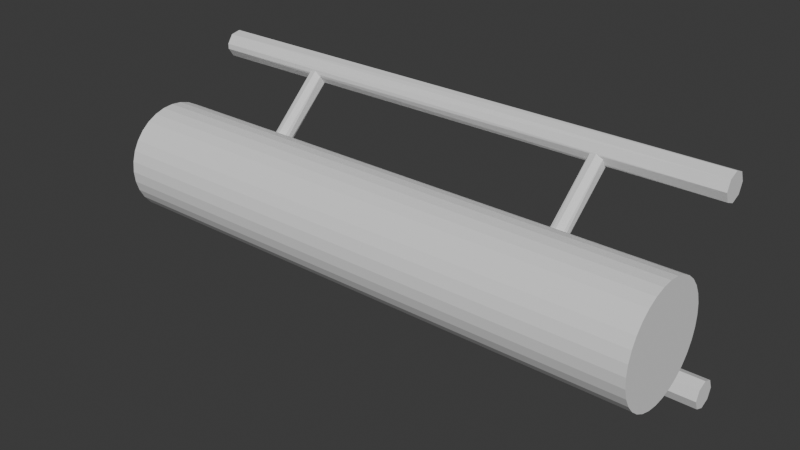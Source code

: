 # Source: Flat_1.blend  (saved by Blender 4.0.36; exported with 4.5.12 LTS)
import bpy
from mathutils import Matrix  # noqa: F401  (used for matrix-valued properties, if any)

bpy.ops.wm.read_factory_settings(use_empty=True)
scene = bpy.context.scene
scene.name = 'Scene'

# ---- world
world_world = bpy.data.worlds.new('World'); scene.world = world_world
world_world.use_nodes = True; world_world.node_tree.nodes.clear()
_N = world_world.node_tree.nodes; _L = world_world.node_tree.links
n0 = _N.new('ShaderNodeOutputWorld'); n0.name = 'World Output'; n0.location = (300, 300)
n1 = _N.new('ShaderNodeBackground'); n1.name = 'Background'; n1.location = (10, 300)
n1.inputs[0].default_value = (0.05088, 0.05088, 0.05088, 1.0)
_L.new(n1.outputs[0], n0.inputs[0])
n0.is_active_output = True
world_world.color = (0.05088, 0.05088, 0.05088)
world_world.use_sun_shadow = False
world_world.sun_shadow_jitter_overblur = 0.0

# ---- meshes
me_cylinder = bpy.data.meshes.new('Cylinder')
me_cylinder.from_pydata([(-5.455e-07, 0.7851, -1.044e-08), (-7.835, 0.7851, 3.32e-07), (-5.174e-07, 0.77, 0.03829), (-7.835, 0.77, 0.03829), (-4.877e-07, 0.7253, 0.07511), (-7.835, 0.7253, 0.07511), (-4.576e-07, 0.6527, 0.109), (-7.835, 0.6528, 0.109), (-4.283e-07, 0.5551, 0.1388), (-7.835, 0.5551, 0.1388), (-4.008e-07, 0.4362, 0.1632), (-7.835, 0.4362, 0.1632), (-3.763e-07, 0.3004, 0.1813), (-7.835, 0.3004, 0.1813), (-3.556e-07, 0.1532, 0.1925), (-7.835, 0.1532, 0.1925), (-3.396e-07, 1.531e-07, 0.1963), (-7.835, -5.319e-07, 0.1963), (-3.288e-07, -0.1532, 0.1925), (-7.835, -0.1532, 0.1925), (-3.238e-07, -0.3004, 0.1813), (-7.835, -0.3004, 0.1813), (-3.246e-07, -0.4362, 0.1632), (-7.835, -0.4362, 0.1632), (-3.312e-07, -0.5551, 0.1388), (-7.835, -0.5551, 0.1388), (-3.435e-07, -0.6528, 0.109), (-7.835, -0.6528, 0.109), (-3.609e-07, -0.7253, 0.07511), (-7.835, -0.7253, 0.07511), (-3.827e-07, -0.77, 0.03829), (-7.835, -0.77, 0.03829), (-4.082e-07, -0.7851, 6.716e-09), (-7.835, -0.7851, 3.492e-07), (-4.363e-07, -0.77, -0.03829), (-7.835, -0.77, -0.03829), (-4.66e-07, -0.7253, -0.07511), (-7.835, -0.7253, -0.07511), (-4.96e-07, -0.6528, -0.109), (-7.835, -0.6528, -0.109), (-5.254e-07, -0.5551, -0.1388), (-7.835, -0.5551, -0.1388), (-5.528e-07, -0.4362, -0.1632), (-7.835, -0.4362, -0.1632), (-5.774e-07, -0.3004, -0.1813), (-7.835, -0.3004, -0.1813), (-5.981e-07, -0.1532, -0.1925), (-7.835, -0.1532, -0.1925), (-6.141e-07, 8.443e-08, -0.1963), (-7.835, -6.005e-07, -0.1963), (-6.249e-07, 0.1532, -0.1925), (-7.835, 0.1532, -0.1925), (-6.299e-07, 0.3004, -0.1813), (-7.835, 0.3004, -0.1813), (-6.291e-07, 0.4362, -0.1632), (-7.835, 0.4362, -0.1632), (-6.224e-07, 0.5551, -0.1388), (-7.835, 0.5551, -0.1388), (-6.102e-07, 0.6527, -0.109), (-7.835, 0.6528, -0.109), (-5.928e-07, 0.7253, -0.07511), (-7.835, 0.7253, -0.07511), (-5.709e-07, 0.77, -0.03829), (-7.835, 0.77, -0.03829), (-0.00596, 1.518, 0.3395), (-7.837, 1.485, 0.3665), (-0.00596, 1.461, 0.3739), (-7.837, 1.362, 0.3872), (-0.00596, 1.324, 0.3881), (-7.837, 1.216, 0.3799), (-0.00596, 1.186, 0.3739), (-7.837, 1.133, 0.349), (-0.00596, 1.129, 0.3395), (-7.837, 1.133, 0.33), (-0.00596, 1.186, 0.3052), (-7.837, 1.216, 0.2991), (-0.00596, 1.324, 0.2909), (-7.837, 1.362, 0.2919), (-0.00596, 1.461, 0.3052), (-7.837, 1.485, 0.3125), (-0.005961, 1.518, -0.3441), (-7.837, 1.485, -0.3711), (-0.005961, 1.461, -0.3784), (-7.834, 1.362, -0.3917), (-0.005961, 1.324, -0.3927), (-7.837, 1.216, -0.3845), (-0.005961, 1.186, -0.3784), (-7.837, 1.133, -0.3536), (-0.005961, 1.129, -0.3441), (-7.837, 1.133, -0.3346), (-0.005961, 1.186, -0.3097), (-7.837, 1.216, -0.3037), (-0.005961, 1.324, -0.2955), (-7.837, 1.362, -0.2964), (-0.005961, 1.461, -0.3097), (-7.837, 1.485, -0.3171), (-1.601, -0.2684, -0.06305), (-1.526, 1.257, 0.3571), (-1.641, -0.3309, -0.04804), (-1.608, 1.221, 0.3656), (-1.73, -0.3553, -0.04242), (-1.7, 1.236, 0.3616), (-1.817, -0.3272, -0.04948), (-1.75, 1.294, 0.3474), (-1.85, -0.2631, -0.06508), (-1.749, 1.329, 0.339), (-1.81, -0.2005, -0.0801), (-1.693, 1.385, 0.3256), (-1.721, -0.1762, -0.08572), (-1.598, 1.396, 0.3231), (-1.634, -0.2043, -0.07866), (-1.521, 1.356, 0.333), (-6.063, -0.2684, -0.06305), (-5.989, 1.257, 0.3571), (-6.103, -0.3309, -0.04804), (-6.07, 1.221, 0.3656), (-6.193, -0.3553, -0.04242), (-6.163, 1.236, 0.3616), (-6.279, -0.3272, -0.04948), (-6.213, 1.294, 0.3474), (-6.312, -0.2631, -0.06508), (-6.211, 1.329, 0.339), (-6.273, -0.2005, -0.0801), (-6.155, 1.385, 0.3256), (-6.183, -0.1762, -0.08572), (-6.061, 1.396, 0.3231), (-6.097, -0.2043, -0.07866), (-5.984, 1.356, 0.333), (-1.601, -0.2876, 0.05104), (-1.526, 1.387, -0.332), (-1.641, -0.2273, 0.06661), (-1.608, 1.421, -0.323), (-1.73, -0.2047, 0.07267), (-1.7, 1.405, -0.3268), (-1.817, -0.233, 0.06567), (-1.75, 1.348, -0.3413), (-1.85, -0.2957, 0.04972), (-1.749, 1.314, -0.35), (-1.81, -0.356, 0.03415), (-1.693, 1.26, -0.3639), (-1.721, -0.3786, 0.02809), (-1.598, 1.25, -0.3667), (-1.634, -0.3503, 0.03508), (-1.521, 1.29, -0.3568), (-6.063, -0.2876, 0.05104), (-5.989, 1.387, -0.332), (-6.103, -0.2273, 0.06661), (-6.07, 1.421, -0.323), (-6.193, -0.2047, 0.07267), (-6.163, 1.405, -0.3268), (-6.279, -0.233, 0.06567), (-6.213, 1.348, -0.3413), (-6.312, -0.2957, 0.04972), (-6.211, 1.314, -0.35), (-6.273, -0.356, 0.03415), (-6.155, 1.26, -0.3639), (-6.183, -0.3786, 0.02809), (-6.061, 1.25, -0.3667), (-6.097, -0.3503, 0.03508), (-5.984, 1.29, -0.3568)], [], [(0, 1, 3, 2), (2, 3, 5, 4), (4, 5, 7, 6), (6, 7, 9, 8), (8, 9, 11, 10), (10, 11, 13, 12), (12, 13, 15, 14), (14, 15, 17, 16), (16, 17, 19, 18), (18, 19, 21, 20), (20, 21, 23, 22), (22, 23, 25, 24), (24, 25, 27, 26), (26, 27, 29, 28), (28, 29, 31, 30), (30, 31, 33, 32), (32, 33, 35, 34), (34, 35, 37, 36), (36, 37, 39, 38), (38, 39, 41, 40), (40, 41, 43, 42), (42, 43, 45, 44), (44, 45, 47, 46), (46, 47, 49, 48), (48, 49, 51, 50), (50, 51, 53, 52), (52, 53, 55, 54), (54, 55, 57, 56), (56, 57, 59, 58), (58, 59, 61, 60), (3, 1, 63, 61, 59, 57, 55, 53, 51, 49, 47, 45, 43, 41, 39, 37, 35, 33, 31, 29, 27, 25, 23, 21, 19, 17, 15, 13, 11, 9, 7, 5), (60, 61, 63, 62), (62, 63, 1, 0), (0, 2, 4, 6, 8, 10, 12, 14, 16, 18, 20, 22, 24, 26, 28, 30, 32, 34, 36, 38, 40, 42, 44, 46, 48, 50, 52, 54, 56, 58, 60, 62), (64, 79, 65), (65, 67, 66), (67, 68, 66), (67, 69, 68), (69, 70, 68), (79, 77, 75, 73, 71, 69, 67, 65), (69, 71, 70), (71, 72, 70), (71, 73, 72), (72, 73, 74), (74, 73, 75), (74, 75, 76), (76, 75, 77), (144, 159, 145), (76, 77, 78), (78, 77, 79), (64, 66, 68, 70, 72, 74, 76, 78), (64, 78, 79), (64, 65, 66), (83, 82, 84), (83, 84, 85), (85, 84, 86), (93, 95, 81, 83, 85, 87, 89, 91), (85, 86, 87), (87, 86, 88), (89, 87, 88), (88, 90, 89), (90, 91, 89), (90, 92, 91), (92, 93, 91), (92, 94, 93), (94, 95, 93), (82, 80, 94, 92, 90, 88, 86, 84), (94, 80, 95), (81, 82, 83), (81, 80, 82), (99, 100, 98), (99, 101, 100), (101, 102, 100), (111, 109, 107, 105, 103, 101, 99, 97), (101, 103, 102), (103, 104, 102), (103, 105, 104), (104, 105, 106), (106, 105, 107), (106, 107, 108), (108, 107, 109), (112, 127, 113), (108, 109, 110), (110, 109, 111), (96, 98, 100, 102, 104, 106, 108, 110), (96, 110, 111), (97, 99, 98), (96, 97, 98), (115, 116, 114), (115, 117, 116), (117, 118, 116), (127, 125, 123, 121, 119, 117, 115, 113), (117, 119, 118), (119, 120, 118), (119, 121, 120), (120, 121, 122), (122, 121, 123), (122, 123, 124), (124, 123, 125), (124, 125, 126), (126, 125, 127), (112, 114, 116, 118, 120, 122, 124, 126), (112, 126, 127), (113, 115, 114), (112, 113, 114), (131, 132, 130), (131, 133, 132), (133, 134, 132), (143, 141, 139, 137, 135, 133, 131, 129), (133, 135, 134), (135, 136, 134), (135, 137, 136), (136, 137, 138), (138, 137, 139), (138, 139, 140), (140, 139, 141), (96, 111, 97), (140, 141, 142), (142, 141, 143), (128, 130, 132, 134, 136, 138, 140, 142), (128, 142, 143), (129, 131, 130), (128, 129, 130), (147, 148, 146), (147, 149, 148), (149, 150, 148), (159, 157, 155, 153, 151, 149, 147, 145), (149, 151, 150), (151, 152, 150), (151, 153, 152), (152, 153, 154), (154, 153, 155), (154, 155, 156), (156, 155, 157), (128, 143, 129), (156, 157, 158), (158, 157, 159), (144, 146, 148, 150, 152, 154, 156, 158), (144, 158, 159), (145, 147, 146), (144, 145, 146), (80, 81, 95)])
_uv = me_cylinder.uv_layers.new(name='UVMap')
_uv.uv.foreach_set('vector', [1.0, 0.5, 1.0, 1.0, 0.9688, 1.0, 0.9688, 0.5, 0.9688, 0.5, 0.9688, 1.0, 0.9375, 1.0, 0.9375, 0.5, 0.9375, 0.5, 0.9375, 1.0, 0.9062, 1.0, 0.9062, 0.5, 0.9062, 0.5, 0.9062, 1.0, 0.875, 1.0, 0.875, 0.5, 0.875, 0.5, 0.875, 1.0, 0.8438, 1.0, 0.8438, 0.5, 0.8438, 0.5, 0.8438, 1.0, 0.8125, 1.0, 0.8125, 0.5, 0.8125, 0.5, 0.8125, 1.0, 0.7812, 1.0, 0.7812, 0.5, 0.7812, 0.5, 0.7812, 1.0, 0.75, 1.0, 0.75, 0.5, 0.75, 0.5, 0.75, 1.0, 0.7188, 1.0, 0.7188, 0.5, 0.7188, 0.5, 0.7188, 1.0, 0.6875, 1.0, 0.6875, 0.5, 0.6875, 0.5, 0.6875, 1.0, 0.6562, 1.0, 0.6562, 0.5, 0.6562, 0.5, 0.6562, 1.0, 0.625, 1.0, 0.625, 0.5, 0.625, 0.5, 0.625, 1.0, 0.5938, 1.0, 0.5938, 0.5, 0.5938, 0.5, 0.5938, 1.0, 0.5625, 1.0, 0.5625, 0.5, 0.5625, 0.5, 0.5625, 1.0, 0.5312, 1.0, 0.5312, 0.5, 0.5312, 0.5, 0.5312, 1.0, 0.5, 1.0, 0.5, 0.5, 0.5, 0.5, 0.5, 1.0, 0.4688, 1.0, 0.4688, 0.5, 0.4688, 0.5, 0.4688, 1.0, 0.4375, 1.0, 0.4375, 0.5, 0.4375, 0.5, 0.4375, 1.0, 0.4062, 1.0, 0.4062, 0.5, 0.4062, 0.5, 0.4062, 1.0, 0.375, 1.0, 0.375, 0.5, 0.375, 0.5, 0.375, 1.0, 0.3438, 1.0, 0.3438, 0.5, 0.3438, 0.5, 0.3438, 1.0, 0.3125, 1.0, 0.3125, 0.5, 0.3125, 0.5, 0.3125, 1.0, 0.2812, 1.0, 0.2812, 0.5, 0.2812, 0.5, 0.2812, 1.0, 0.25, 1.0, 0.25, 0.5, 0.25, 0.5, 0.25, 1.0, 0.2188, 1.0, 0.2188, 0.5, 0.2188, 0.5, 0.2188, 1.0, 0.1875, 1.0, 0.1875, 0.5, 0.1875, 0.5, 0.1875, 1.0, 0.1562, 1.0, 0.1562, 0.5, 0.1562, 0.5, 0.1562, 1.0, 0.125, 1.0, 0.125, 0.5, 0.125, 0.5, 0.125, 1.0, 0.09375, 1.0, 0.09375, 0.5, 0.09375, 0.5, 0.09375, 1.0, 0.0625, 1.0, 0.0625, 0.5, 0.2968, 0.4854, 0.25, 0.49, 0.2032, 0.4854, 0.1582, 0.4717, 0.1167, 0.4496, 0.08029, 0.4197, 0.05045, 0.3833, 0.02827, 0.3418, 0.01461, 0.2968, 0.01, 0.25, 0.01461, 0.2032, 0.02827, 0.1582, 0.05045, 0.1167, 0.08029, 0.08029, 0.1167, 0.05045, 0.1582, 0.02827, 0.2032, 0.01461, 0.25, 0.01, 0.2968, 0.01461, 0.3418, 0.02827, 0.3833, 0.05045, 0.4197, 0.08029, 0.4496, 0.1167, 0.4717, 0.1582, 0.4854, 0.2032, 0.49, 0.25, 0.4854, 0.2968, 0.4717, 0.3418, 0.4496, 0.3833, 0.4197, 0.4197, 0.3833, 0.4496, 0.3418, 0.4717, 0.0625, 0.5, 0.0625, 1.0, 0.03125, 1.0, 0.03125, 0.5, 0.03125, 0.5, 0.03125, 1.0, 0.0, 1.0, 0.0, 0.5, 0.75, 0.49, 0.7968, 0.4854, 0.8418, 0.4717, 0.8833, 0.4496, 0.9197, 0.4197, 0.9496, 0.3833, 0.9717, 0.3418, 0.9854, 0.2968, 0.99, 0.25, 0.9854, 0.2032, 0.9717, 0.1582, 0.9496, 0.1167, 0.9197, 0.08029, 0.8833, 0.05045, 0.8418, 0.02827, 0.7968, 0.01461, 0.75, 0.01, 0.7032, 0.01461, 0.6582, 0.02827, 0.6167, 0.05045, 0.5803, 0.08029, 0.5504, 0.1167, 0.5283, 0.1582, 0.5146, 0.2032, 0.51, 0.25, 0.5146, 0.2968, 0.5283, 0.3418, 0.5504, 0.3833, 0.5803, 0.4197, 0.6167, 0.4496, 0.6582, 0.4717, 0.7032, 0.4854, 0.75, 0.49, 0.1167, 0.4496, 0.3833, 0.4496, 0.3833, 0.4496, 0.4854, 0.2968, 0.875, 0.5, 0.4854, 0.2968, 0.99, 0.25, 0.875, 0.5, 0.4854, 0.2968, 0.4496, 0.1167, 0.75, 0.5, 0.4496, 0.1167, 0.9197, 0.08029, 0.75, 0.5, 0.1167, 0.4496, 0.01461, 0.2968, 0.05045, 0.1167, 0.2032, 0.01461, 0.2968, 0.01461, 0.4496, 0.1167, 0.4854, 0.2968, 0.3833, 0.4496, 0.4496, 0.1167, 0.2968, 0.01461, 0.625, 0.5, 0.2968, 0.01461, 0.75, 0.01, 0.625, 0.5, 0.2968, 0.01461, 0.2032, 0.01461, 0.5, 0.5, 0.5, 0.5, 0.2032, 0.01461, 0.5803, 0.08029, 0.5803, 0.08029, 0.2032, 0.01461, 0.05045, 0.1167, 0.375, 0.5, 0.05045, 0.1167, 0.51, 0.25, 0.51, 0.25, 0.05045, 0.1167, 0.01461, 0.2968, 0.75, 0.49, 0.1167, 0.4496, 0.3833, 0.4496, 0.25, 0.5, 0.01461, 0.2968, 0.5803, 0.4197, 0.5803, 0.4197, 0.01461, 0.2968, 0.1167, 0.4496, 0.75, 0.49, 0.9197, 0.4197, 0.99, 0.25, 0.9197, 0.08029, 0.75, 0.01, 0.5803, 0.08029, 0.51, 0.25, 0.5803, 0.4197, 0.75, 0.49, 0.125, 0.5, 0.1167, 0.4496, 1.0, 0.5, 0.3833, 0.4496, 0.9197, 0.4197, 0.4854, 0.2968, 0.9197, 0.4197, 0.99, 0.25, 0.7812, 1.0, 0.99, 0.25, 0.4496, 0.1167, 0.4496, 0.1167, 0.99, 0.25, 0.9197, 0.08029, 0.01461, 0.2968, 0.1167, 0.4496, 0.3833, 0.4496, 0.4854, 0.2968, 0.4496, 0.1167, 0.2968, 0.01461, 0.2032, 0.01461, 0.05045, 0.1167, 0.6562, 1.0, 0.9197, 0.08029, 0.2968, 0.01461, 0.2968, 0.01461, 0.9197, 0.08029, 0.75, 0.01, 0.2032, 0.01461, 0.5312, 1.0, 0.5, 0.5, 0.75, 0.01, 0.5803, 0.08029, 0.4688, 1.0, 0.5803, 0.08029, 0.05045, 0.1167, 0.4688, 1.0, 0.5803, 0.08029, 0.51, 0.25, 0.3438, 1.0, 0.51, 0.25, 0.01461, 0.2968, 0.3438, 1.0, 0.51, 0.25, 0.5803, 0.4197, 0.2188, 1.0, 0.5803, 0.4197, 0.1167, 0.4496, 0.2188, 1.0, 0.9197, 0.4197, 0.75, 0.49, 0.5803, 0.4197, 0.51, 0.25, 0.5803, 0.08029, 0.75, 0.01, 0.9197, 0.08029, 0.99, 0.25, 0.5803, 0.4197, 0.75, 0.49, 0.09375, 1.0, 0.9062, 1.0, 0.9197, 0.4197, 0.4854, 0.2968, 0.3833, 0.4496, 0.75, 0.49, 0.9197, 0.4197, 0.4854, 0.2968, 0.99, 0.25, 0.875, 0.5, 0.4854, 0.2968, 0.4496, 0.1167, 0.75, 0.5, 0.4496, 0.1167, 0.9197, 0.08029, 0.75, 0.5, 0.1167, 0.4496, 0.01461, 0.2968, 0.05045, 0.1167, 0.2032, 0.01461, 0.2968, 0.01461, 0.4496, 0.1167, 0.4854, 0.2968, 0.3833, 0.4496, 0.4496, 0.1167, 0.2968, 0.01461, 0.625, 0.5, 0.2968, 0.01461, 0.75, 0.01, 0.625, 0.5, 0.2968, 0.01461, 0.2032, 0.01461, 0.5, 0.5, 0.5, 0.5, 0.2032, 0.01461, 0.5803, 0.08029, 0.5803, 0.08029, 0.2032, 0.01461, 0.05045, 0.1167, 0.375, 0.5, 0.05045, 0.1167, 0.51, 0.25, 0.51, 0.25, 0.05045, 0.1167, 0.01461, 0.2968, 0.75, 0.49, 0.1167, 0.4496, 0.3833, 0.4496, 0.25, 0.5, 0.01461, 0.2968, 0.5803, 0.4197, 0.5803, 0.4197, 0.01461, 0.2968, 0.1167, 0.4496, 0.75, 0.49, 0.9197, 0.4197, 0.99, 0.25, 0.9197, 0.08029, 0.75, 0.01, 0.5803, 0.08029, 0.51, 0.25, 0.5803, 0.4197, 0.75, 0.49, 0.125, 0.5, 0.1167, 0.4496, 0.3833, 0.4496, 0.4854, 0.2968, 0.875, 0.5, 1.0, 0.5, 0.3833, 0.4496, 0.9197, 0.4197, 0.4854, 0.2968, 0.99, 0.25, 0.875, 0.5, 0.4854, 0.2968, 0.4496, 0.1167, 0.75, 0.5, 0.4496, 0.1167, 0.9197, 0.08029, 0.75, 0.5, 0.1167, 0.4496, 0.01461, 0.2968, 0.05045, 0.1167, 0.2032, 0.01461, 0.2968, 0.01461, 0.4496, 0.1167, 0.4854, 0.2968, 0.3833, 0.4496, 0.4496, 0.1167, 0.2968, 0.01461, 0.625, 0.5, 0.2968, 0.01461, 0.75, 0.01, 0.625, 0.5, 0.2968, 0.01461, 0.2032, 0.01461, 0.5, 0.5, 0.5, 0.5, 0.2032, 0.01461, 0.5803, 0.08029, 0.5803, 0.08029, 0.2032, 0.01461, 0.05045, 0.1167, 0.375, 0.5, 0.05045, 0.1167, 0.51, 0.25, 0.51, 0.25, 0.05045, 0.1167, 0.01461, 0.2968, 0.25, 0.5, 0.01461, 0.2968, 0.5803, 0.4197, 0.5803, 0.4197, 0.01461, 0.2968, 0.1167, 0.4496, 0.75, 0.49, 0.9197, 0.4197, 0.99, 0.25, 0.9197, 0.08029, 0.75, 0.01, 0.5803, 0.08029, 0.51, 0.25, 0.5803, 0.4197, 0.75, 0.49, 0.125, 0.5, 0.1167, 0.4496, 0.3833, 0.4496, 0.4854, 0.2968, 0.875, 0.5, 1.0, 0.5, 0.3833, 0.4496, 0.9197, 0.4197, 0.4854, 0.2968, 0.99, 0.25, 0.875, 0.5, 0.4854, 0.2968, 0.4496, 0.1167, 0.75, 0.5, 0.4496, 0.1167, 0.9197, 0.08029, 0.75, 0.5, 0.1167, 0.4496, 0.01461, 0.2968, 0.05045, 0.1167, 0.2032, 0.01461, 0.2968, 0.01461, 0.4496, 0.1167, 0.4854, 0.2968, 0.3833, 0.4496, 0.4496, 0.1167, 0.2968, 0.01461, 0.625, 0.5, 0.2968, 0.01461, 0.75, 0.01, 0.625, 0.5, 0.2968, 0.01461, 0.2032, 0.01461, 0.5, 0.5, 0.5, 0.5, 0.2032, 0.01461, 0.5803, 0.08029, 0.5803, 0.08029, 0.2032, 0.01461, 0.05045, 0.1167, 0.375, 0.5, 0.05045, 0.1167, 0.51, 0.25, 0.51, 0.25, 0.05045, 0.1167, 0.01461, 0.2968, 0.75, 0.49, 0.1167, 0.4496, 0.3833, 0.4496, 0.25, 0.5, 0.01461, 0.2968, 0.5803, 0.4197, 0.5803, 0.4197, 0.01461, 0.2968, 0.1167, 0.4496, 0.75, 0.49, 0.9197, 0.4197, 0.99, 0.25, 0.9197, 0.08029, 0.75, 0.01, 0.5803, 0.08029, 0.51, 0.25, 0.5803, 0.4197, 0.75, 0.49, 0.125, 0.5, 0.1167, 0.4496, 0.3833, 0.4496, 0.4854, 0.2968, 0.875, 0.5, 1.0, 0.5, 0.3833, 0.4496, 0.9197, 0.4197, 0.4854, 0.2968, 0.99, 0.25, 0.875, 0.5, 0.4854, 0.2968, 0.4496, 0.1167, 0.75, 0.5, 0.4496, 0.1167, 0.9197, 0.08029, 0.75, 0.5, 0.1167, 0.4496, 0.01461, 0.2968, 0.05045, 0.1167, 0.2032, 0.01461, 0.2968, 0.01461, 0.4496, 0.1167, 0.4854, 0.2968, 0.3833, 0.4496, 0.4496, 0.1167, 0.2968, 0.01461, 0.625, 0.5, 0.2968, 0.01461, 0.75, 0.01, 0.625, 0.5, 0.2968, 0.01461, 0.2032, 0.01461, 0.5, 0.5, 0.5, 0.5, 0.2032, 0.01461, 0.5803, 0.08029, 0.5803, 0.08029, 0.2032, 0.01461, 0.05045, 0.1167, 0.375, 0.5, 0.05045, 0.1167, 0.51, 0.25, 0.51, 0.25, 0.05045, 0.1167, 0.01461, 0.2968, 0.75, 0.49, 0.1167, 0.4496, 0.3833, 0.4496, 0.25, 0.5, 0.01461, 0.2968, 0.5803, 0.4197, 0.5803, 0.4197, 0.01461, 0.2968, 0.1167, 0.4496, 0.75, 0.49, 0.9197, 0.4197, 0.99, 0.25, 0.9197, 0.08029, 0.75, 0.01, 0.5803, 0.08029, 0.51, 0.25, 0.5803, 0.4197, 0.75, 0.49, 0.125, 0.5, 0.1167, 0.4496, 0.3833, 0.4496, 0.4854, 0.2968, 0.875, 0.5, 1.0, 0.5, 0.3833, 0.4496, 0.9197, 0.4197, 0.75, 0.49, 0.3833, 0.4496, 0.09375, 1.0])
me_cylinder.update()

# ---- objects
ob_cylinder = bpy.data.objects.new('Cylinder', me_cylinder)

# ---- transforms, parenting, visibility, modifiers, constraints
ob_cylinder.location = (-0.02139, 0.9748, 0.001173)
ob_cylinder.scale = (0.25, 0.25, 1.0)

# ---- collection membership
scene.collection.objects.link(ob_cylinder)

# ---- scene / render settings (as saved in the file)
scene.frame_start = 1; scene.frame_end = 250; scene.frame_set(126)
scene.render.engine = 'BLENDER_EEVEE_NEXT'
scene.cycles.sampling_pattern = 'TABULATED_SOBOL'
bpy.context.view_layer.update()

# ---- added for rendering (the .blend has no active camera and no usable light): camera, sun
cam_auto = bpy.data.cameras.new('AutoCamera')
cam_auto.lens = 50.0
cam_auto.sensor_width = 36.0
cam_auto.clip_end = 1000.0
ob_auto_camera = bpy.data.objects.new('AutoCamera', cam_auto)
scene.collection.objects.link(ob_auto_camera)
ob_auto_camera.location = (1.02179, -1.36093, 1.61714)
ob_auto_camera.rotation_euler = (1.09748, -7.21219e-08, 0.694738)
scene.camera = ob_auto_camera
light_auto_sun = bpy.data.lights.new('AutoSun', 'SUN')
light_auto_sun.energy = 3.0
light_auto_sun.angle = 0.0523599
ob_auto_sun = bpy.data.objects.new('AutoSun', light_auto_sun)
scene.collection.objects.link(ob_auto_sun)
ob_auto_sun.rotation_euler = (0.872665, 0.174533, 0.523599)
bpy.context.view_layer.update()
